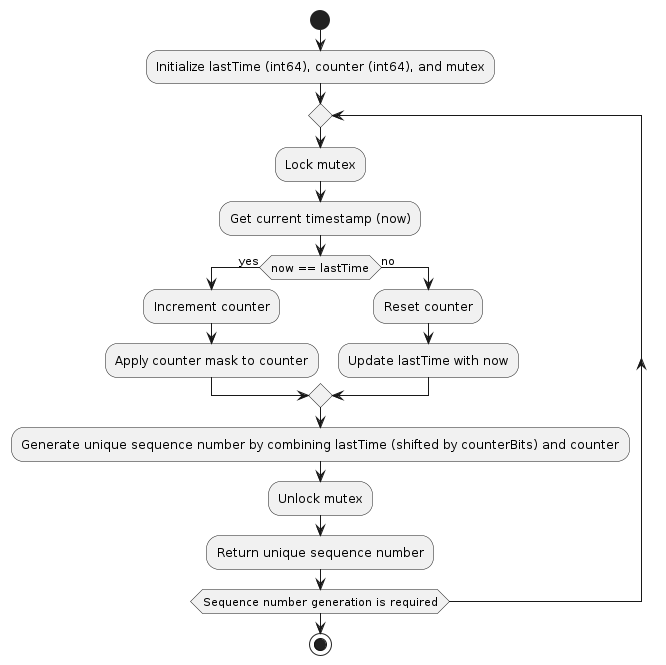

The diagram above was rendered by PlantUML. Its source (embedded in the PNG):
@startuml
start

:Initialize lastTime (int64), counter (int64), and mutex;

repeat
    :Lock mutex;
    :Get current timestamp (now);
    
    if (now == lastTime) then (yes)
        :Increment counter;
        :Apply counter mask to counter;
    else (no)
        :Reset counter;
        :Update lastTime with now;
    endif
    
    :Generate unique sequence number by combining lastTime (shifted by counterBits) and counter;
    :Unlock mutex;
    :Return unique sequence number;
repeat while (Sequence number generation is required)

stop
@enduml